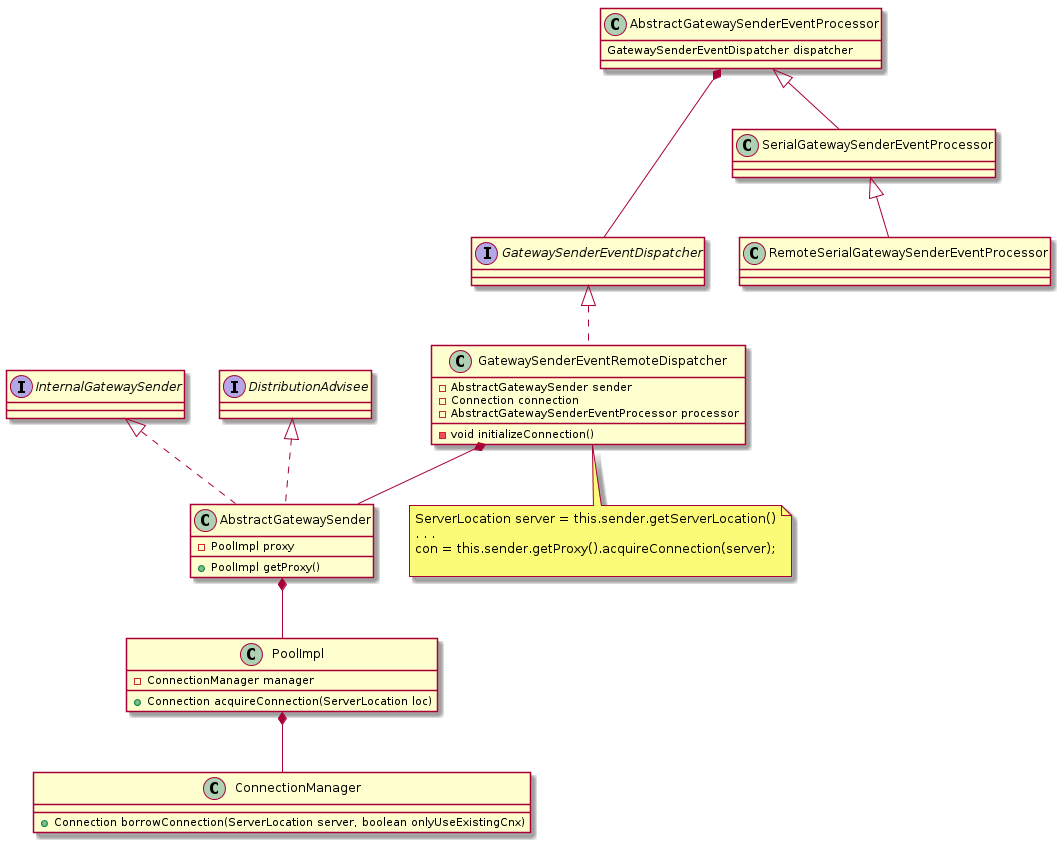

The diagram above was rendered by PlantUML. Its source (embedded in the PNG):
@startuml
class AbstractGatewaySenderEventProcessor {
  GatewaySenderEventDispatcher dispatcher
}

interface GatewaySenderEventDispatcher

AbstractGatewaySenderEventProcessor <|-- SerialGatewaySenderEventProcessor
SerialGatewaySenderEventProcessor <|-- RemoteSerialGatewaySenderEventProcessor
AbstractGatewaySenderEventProcessor *--- GatewaySenderEventDispatcher

GatewaySenderEventDispatcher <|.. GatewaySenderEventRemoteDispatcher

class GatewaySenderEventRemoteDispatcher {
  - AbstractGatewaySender sender
  - Connection connection
  - AbstractGatewaySenderEventProcessor processor
  - void initializeConnection()
}

interface InternalGatewaySender
interface DistributionAdvisee

class AbstractGatewaySender {
  - PoolImpl proxy
  + PoolImpl getProxy()
}

GatewaySenderEventRemoteDispatcher *-- AbstractGatewaySender

InternalGatewaySender <|.. AbstractGatewaySender
DistributionAdvisee <|.. AbstractGatewaySender

class PoolImpl{
  - ConnectionManager manager
  +Connection acquireConnection(ServerLocation loc)
}

class ConnectionManager{
  +Connection borrowConnection(ServerLocation server, boolean onlyUseExistingCnx)
}

AbstractGatewaySender *-- PoolImpl
PoolImpl *-- ConnectionManager

note as N1
  ServerLocation server = this.sender.getServerLocation()
  . . . 
  con = this.sender.getProxy().acquireConnection(server);
  
end note
GatewaySenderEventRemoteDispatcher .. N1
@enduml